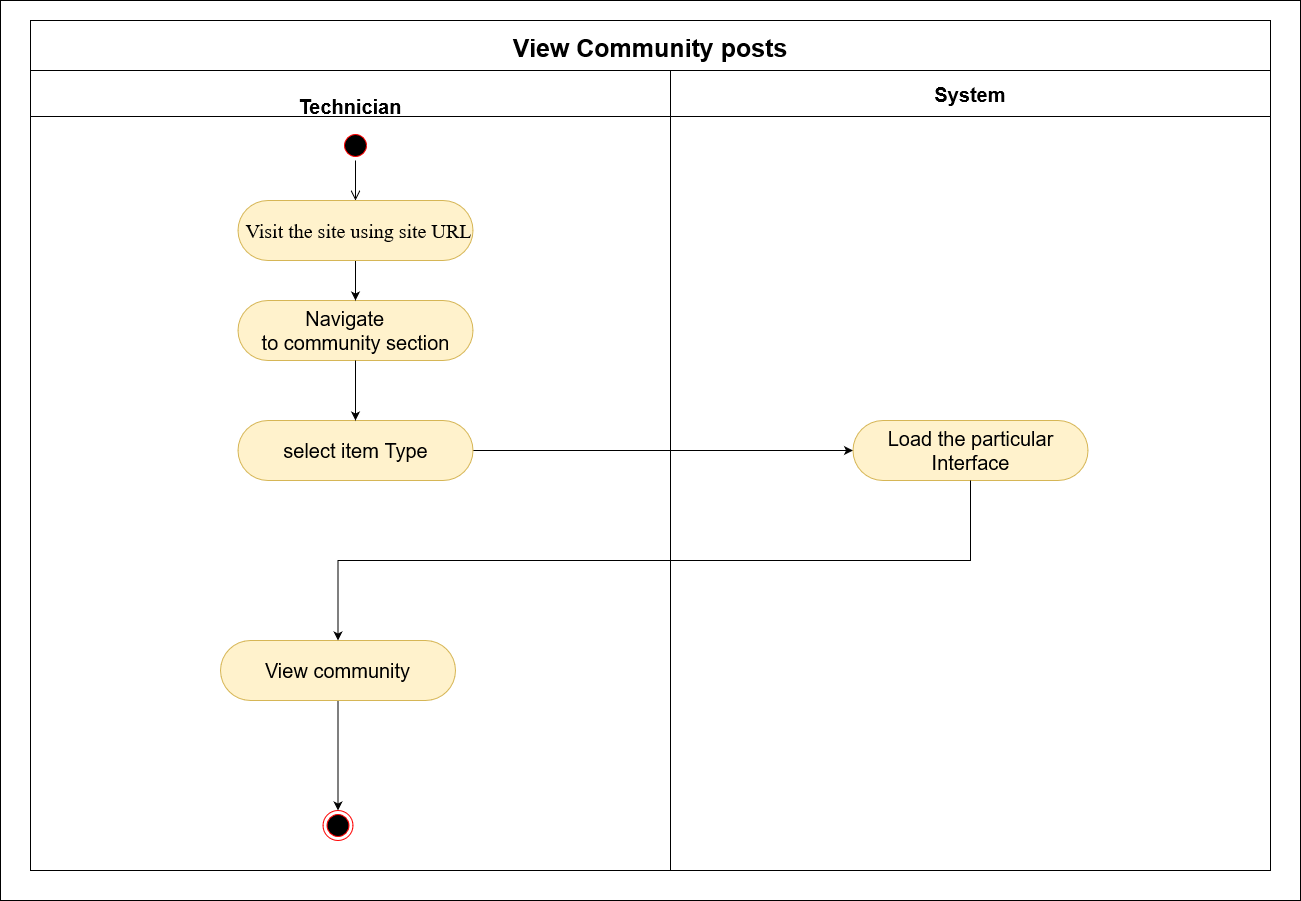

The diagram above was exported from draw.io. Its source (the exported page's mxGraphModel, read from the mxfile embedded in the PNG):
<mxGraphModel dx="2272" dy="744" grid="1" gridSize="10" guides="1" tooltips="1" connect="1" arrows="1" fold="1" page="1" pageScale="1" pageWidth="850" pageHeight="1100" math="0" shadow="0">
  <root>
    <mxCell id="0" />
    <mxCell id="1" parent="0" />
    <mxCell id="rODoA_1Nq8bRWULWlm85-1" value="View Community posts" style="swimlane;childLayout=stackLayout;resizeParent=1;resizeParentMax=0;startSize=50;fontSize=25;swimlaneFillColor=none;fillColor=default;" parent="1" vertex="1">
      <mxGeometry x="-500" y="50" width="1240" height="850" as="geometry" />
    </mxCell>
    <mxCell id="rODoA_1Nq8bRWULWlm85-13" style="edgeStyle=orthogonalEdgeStyle;rounded=0;orthogonalLoop=1;jettySize=auto;html=1;exitX=1;exitY=0.5;exitDx=0;exitDy=0;entryX=0;entryY=0.5;entryDx=0;entryDy=0;" parent="rODoA_1Nq8bRWULWlm85-1" source="rODoA_1Nq8bRWULWlm85-11" target="rODoA_1Nq8bRWULWlm85-15" edge="1">
      <mxGeometry relative="1" as="geometry">
        <mxPoint x="800" y="410" as="targetPoint" />
      </mxGeometry>
    </mxCell>
    <mxCell id="rODoA_1Nq8bRWULWlm85-2" value="&#10;Technician" style="swimlane;startSize=46;fontSize=20;" parent="rODoA_1Nq8bRWULWlm85-1" vertex="1">
      <mxGeometry y="50" width="640" height="800" as="geometry">
        <mxRectangle y="36" width="50" height="1234" as="alternateBounds" />
      </mxGeometry>
    </mxCell>
    <mxCell id="rODoA_1Nq8bRWULWlm85-3" value="" style="ellipse;html=1;shape=startState;fillColor=#000000;strokeColor=#ff0000;fontSize=20;" parent="rODoA_1Nq8bRWULWlm85-2" vertex="1">
      <mxGeometry x="310" y="60" width="30" height="30" as="geometry" />
    </mxCell>
    <mxCell id="rODoA_1Nq8bRWULWlm85-4" value="" style="edgeStyle=orthogonalEdgeStyle;html=1;verticalAlign=bottom;endArrow=open;endSize=8;strokeColor=#000000;rounded=0;fontSize=20;exitX=0.5;exitY=1;exitDx=0;exitDy=0;entryX=0.5;entryY=0;entryDx=0;entryDy=0;" parent="rODoA_1Nq8bRWULWlm85-2" source="rODoA_1Nq8bRWULWlm85-3" target="rODoA_1Nq8bRWULWlm85-18" edge="1">
      <mxGeometry relative="1" as="geometry">
        <mxPoint x="325" y="120" as="targetPoint" />
        <mxPoint x="705" y="100" as="sourcePoint" />
      </mxGeometry>
    </mxCell>
    <mxCell id="rODoA_1Nq8bRWULWlm85-5" value="&lt;p style=&quot;text-indent:-.25in;mso-list:l0 level1 lfo1&quot; class=&quot;MsoListParagraph&quot;&gt;&lt;span style=&quot;font-variant-numeric: normal; font-variant-east-asian: normal; font-stretch: normal; font-size: 7pt; line-height: normal; font-family: &amp;quot;Times New Roman&amp;quot;;&quot;&gt;&amp;nbsp;&lt;/span&gt;Navigate&lt;br&gt;to community section&lt;/p&gt;" style="rounded=1;whiteSpace=wrap;html=1;fontSize=20;arcSize=50;fillColor=#fff2cc;strokeColor=#d6b656;" parent="rODoA_1Nq8bRWULWlm85-2" vertex="1">
      <mxGeometry x="207.5" y="230" width="235" height="60" as="geometry" />
    </mxCell>
    <mxCell id="rODoA_1Nq8bRWULWlm85-8" value="" style="ellipse;html=1;shape=endState;fillColor=#000000;strokeColor=#ff0000;fontSize=20;direction=west;" parent="rODoA_1Nq8bRWULWlm85-2" vertex="1">
      <mxGeometry x="292.5" y="740" width="30" height="30" as="geometry" />
    </mxCell>
    <mxCell id="rODoA_1Nq8bRWULWlm85-9" style="edgeStyle=orthogonalEdgeStyle;rounded=0;orthogonalLoop=1;jettySize=auto;html=1;exitX=0.5;exitY=1;exitDx=0;exitDy=0;entryX=0.5;entryY=1;entryDx=0;entryDy=0;" parent="rODoA_1Nq8bRWULWlm85-2" source="rODoA_1Nq8bRWULWlm85-10" target="rODoA_1Nq8bRWULWlm85-8" edge="1">
      <mxGeometry relative="1" as="geometry" />
    </mxCell>
    <mxCell id="rODoA_1Nq8bRWULWlm85-10" value="View community" style="rounded=1;whiteSpace=wrap;html=1;fontSize=20;arcSize=50;fillColor=#fff2cc;strokeColor=#d6b656;" parent="rODoA_1Nq8bRWULWlm85-2" vertex="1">
      <mxGeometry x="190" y="570" width="235" height="60" as="geometry" />
    </mxCell>
    <mxCell id="rODoA_1Nq8bRWULWlm85-11" value="select item Type" style="rounded=1;whiteSpace=wrap;html=1;fontSize=20;arcSize=50;fillColor=#fff2cc;strokeColor=#d6b656;" parent="rODoA_1Nq8bRWULWlm85-2" vertex="1">
      <mxGeometry x="207.5" y="350" width="235" height="60" as="geometry" />
    </mxCell>
    <mxCell id="rODoA_1Nq8bRWULWlm85-12" style="edgeStyle=orthogonalEdgeStyle;rounded=0;orthogonalLoop=1;jettySize=auto;html=1;entryX=0.5;entryY=0;entryDx=0;entryDy=0;exitX=0.5;exitY=1;exitDx=0;exitDy=0;" parent="rODoA_1Nq8bRWULWlm85-2" source="rODoA_1Nq8bRWULWlm85-5" target="rODoA_1Nq8bRWULWlm85-11" edge="1">
      <mxGeometry relative="1" as="geometry">
        <mxPoint x="880" y="240" as="targetPoint" />
        <mxPoint x="340" y="220" as="sourcePoint" />
        <Array as="points">
          <mxPoint x="325" y="350" />
        </Array>
      </mxGeometry>
    </mxCell>
    <mxCell id="rODoA_1Nq8bRWULWlm85-20" style="edgeStyle=orthogonalEdgeStyle;rounded=0;orthogonalLoop=1;jettySize=auto;html=1;entryX=0.5;entryY=0;entryDx=0;entryDy=0;fontSize=20;" parent="rODoA_1Nq8bRWULWlm85-2" source="rODoA_1Nq8bRWULWlm85-18" target="rODoA_1Nq8bRWULWlm85-5" edge="1">
      <mxGeometry relative="1" as="geometry" />
    </mxCell>
    <mxCell id="rODoA_1Nq8bRWULWlm85-18" value="&lt;p style=&quot;text-indent: -0.25in;&quot; class=&quot;MsoListParagraph&quot;&gt;&lt;font style=&quot;font-size: 20px;&quot; face=&quot;Times New Roman&quot;&gt;&amp;nbsp; &amp;nbsp; &amp;nbsp; Visit the site using site URL&lt;/font&gt;&lt;/p&gt;" style="rounded=1;whiteSpace=wrap;html=1;fontSize=20;arcSize=50;fillColor=#fff2cc;strokeColor=#d6b656;align=center;" parent="rODoA_1Nq8bRWULWlm85-2" vertex="1">
      <mxGeometry x="207.5" y="130" width="235" height="60" as="geometry" />
    </mxCell>
    <mxCell id="rODoA_1Nq8bRWULWlm85-14" value="System" style="swimlane;startSize=46;fontSize=20;gradientColor=none;strokeColor=#000000;" parent="rODoA_1Nq8bRWULWlm85-1" vertex="1">
      <mxGeometry x="640" y="50" width="600" height="800" as="geometry" />
    </mxCell>
    <mxCell id="rODoA_1Nq8bRWULWlm85-15" value="Load the particular Interface" style="rounded=1;whiteSpace=wrap;html=1;fontSize=20;arcSize=50;fillColor=#fff2cc;strokeColor=#d6b656;" parent="rODoA_1Nq8bRWULWlm85-14" vertex="1">
      <mxGeometry x="182.5" y="350" width="235" height="60" as="geometry" />
    </mxCell>
    <mxCell id="rODoA_1Nq8bRWULWlm85-16" style="edgeStyle=orthogonalEdgeStyle;rounded=0;orthogonalLoop=1;jettySize=auto;html=1;exitX=0.5;exitY=1;exitDx=0;exitDy=0;entryX=0.5;entryY=0;entryDx=0;entryDy=0;" parent="rODoA_1Nq8bRWULWlm85-1" source="rODoA_1Nq8bRWULWlm85-15" target="rODoA_1Nq8bRWULWlm85-10" edge="1">
      <mxGeometry relative="1" as="geometry" />
    </mxCell>
    <mxCell id="rODoA_1Nq8bRWULWlm85-17" value="" style="rounded=0;whiteSpace=wrap;html=1;fillColor=none;" parent="1" vertex="1">
      <mxGeometry x="-530" y="30" width="1300" height="900" as="geometry" />
    </mxCell>
  </root>
</mxGraphModel>